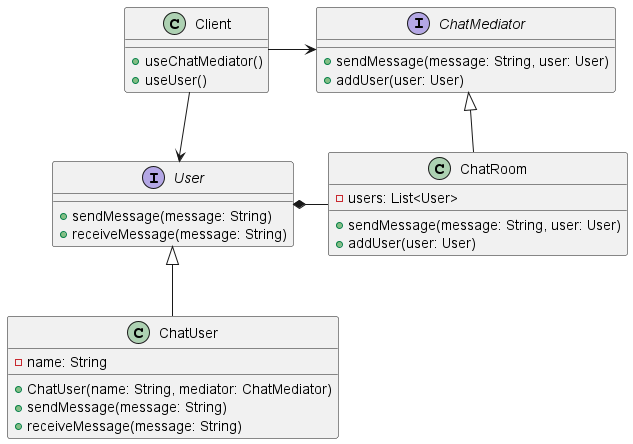

The diagram above was rendered by PlantUML. Its source (embedded in the PNG):
@startuml

Interface ChatMediator {
    + sendMessage(message: String, user: User)
    + addUser(user: User)
}

Interface User {
    + sendMessage(message: String)
    + receiveMessage(message: String)
}

Class ChatRoom {
    - users: List<User>
    + sendMessage(message: String, user: User)
    + addUser(user: User)
}

Class ChatUser {
    - name: String
    + ChatUser(name: String, mediator: ChatMediator)
    + sendMessage(message: String)
    + receiveMessage(message: String)
}

Class Client {
    + useChatMediator()
    + useUser()
}

Client -d-> User
Client -r-> ChatMediator
ChatRoom -u-|> ChatMediator
User *-r- ChatRoom
ChatUser -u-|> User


@enduml